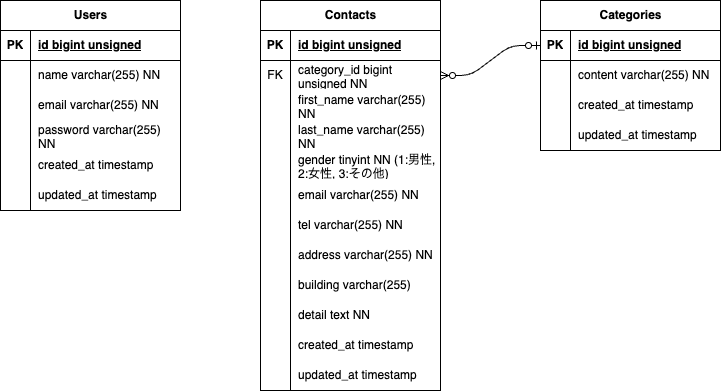

The diagram above was exported from draw.io. Its source (the exported page's mxGraphModel, read from the mxfile embedded in the PNG):
<mxGraphModel dx="467" dy="397" grid="1" gridSize="10" guides="1" tooltips="1" connect="1" arrows="1" fold="1" page="1" pageScale="1" pageWidth="827" pageHeight="1169" math="0" shadow="0">
  <root>
    <mxCell id="0" />
    <mxCell id="1" parent="0" />
    <mxCell id="2" value="&lt;span style=&quot;color: rgb(0, 0, 0);&quot;&gt;Users&lt;/span&gt;" style="shape=table;startSize=30;container=1;collapsible=1;childLayout=tableLayout;fixedRows=1;rowLines=0;fontStyle=1;align=center;resizeLast=1;html=1;" parent="1" vertex="1">
      <mxGeometry x="40" y="80" width="180" height="210" as="geometry" />
    </mxCell>
    <mxCell id="3" value="" style="shape=tableRow;horizontal=0;startSize=0;swimlaneHead=0;swimlaneBody=0;fillColor=none;collapsible=0;dropTarget=0;points=[[0,0.5],[1,0.5]];portConstraint=eastwest;top=0;left=0;right=0;bottom=1;" parent="2" vertex="1">
      <mxGeometry y="30" width="180" height="30" as="geometry" />
    </mxCell>
    <mxCell id="4" value="PK" style="shape=partialRectangle;connectable=0;fillColor=none;top=0;left=0;bottom=0;right=0;fontStyle=1;overflow=hidden;whiteSpace=wrap;html=1;" parent="3" vertex="1">
      <mxGeometry width="30" height="30" as="geometry">
        <mxRectangle width="30" height="30" as="alternateBounds" />
      </mxGeometry>
    </mxCell>
    <mxCell id="5" value="id bigint unsigned" style="shape=partialRectangle;connectable=0;fillColor=none;top=0;left=0;bottom=0;right=0;align=left;spacingLeft=6;fontStyle=5;overflow=hidden;whiteSpace=wrap;html=1;" parent="3" vertex="1">
      <mxGeometry x="30" width="150" height="30" as="geometry">
        <mxRectangle width="150" height="30" as="alternateBounds" />
      </mxGeometry>
    </mxCell>
    <mxCell id="6" value="" style="shape=tableRow;horizontal=0;startSize=0;swimlaneHead=0;swimlaneBody=0;fillColor=none;collapsible=0;dropTarget=0;points=[[0,0.5],[1,0.5]];portConstraint=eastwest;top=0;left=0;right=0;bottom=0;" parent="2" vertex="1">
      <mxGeometry y="60" width="180" height="30" as="geometry" />
    </mxCell>
    <mxCell id="7" value="" style="shape=partialRectangle;connectable=0;fillColor=none;top=0;left=0;bottom=0;right=0;editable=1;overflow=hidden;whiteSpace=wrap;html=1;" parent="6" vertex="1">
      <mxGeometry width="30" height="30" as="geometry">
        <mxRectangle width="30" height="30" as="alternateBounds" />
      </mxGeometry>
    </mxCell>
    <mxCell id="8" value="&lt;span style=&quot;color: rgb(0, 0, 0);&quot;&gt;name varchar(255) NN&lt;/span&gt;" style="shape=partialRectangle;connectable=0;fillColor=none;top=0;left=0;bottom=0;right=0;align=left;spacingLeft=6;overflow=hidden;whiteSpace=wrap;html=1;" parent="6" vertex="1">
      <mxGeometry x="30" width="150" height="30" as="geometry">
        <mxRectangle width="150" height="30" as="alternateBounds" />
      </mxGeometry>
    </mxCell>
    <mxCell id="9" value="" style="shape=tableRow;horizontal=0;startSize=0;swimlaneHead=0;swimlaneBody=0;fillColor=none;collapsible=0;dropTarget=0;points=[[0,0.5],[1,0.5]];portConstraint=eastwest;top=0;left=0;right=0;bottom=0;" parent="2" vertex="1">
      <mxGeometry y="90" width="180" height="30" as="geometry" />
    </mxCell>
    <mxCell id="10" value="" style="shape=partialRectangle;connectable=0;fillColor=none;top=0;left=0;bottom=0;right=0;editable=1;overflow=hidden;whiteSpace=wrap;html=1;" parent="9" vertex="1">
      <mxGeometry width="30" height="30" as="geometry">
        <mxRectangle width="30" height="30" as="alternateBounds" />
      </mxGeometry>
    </mxCell>
    <mxCell id="11" value="&lt;span style=&quot;color: rgb(0, 0, 0);&quot;&gt;email&amp;nbsp;&lt;span style=&quot;color: rgb(0, 0, 0);&quot;&gt;varchar&lt;/span&gt;(255) NN&amp;nbsp;&lt;/span&gt;" style="shape=partialRectangle;connectable=0;fillColor=none;top=0;left=0;bottom=0;right=0;align=left;spacingLeft=6;overflow=hidden;whiteSpace=wrap;html=1;" parent="9" vertex="1">
      <mxGeometry x="30" width="150" height="30" as="geometry">
        <mxRectangle width="150" height="30" as="alternateBounds" />
      </mxGeometry>
    </mxCell>
    <mxCell id="12" value="" style="shape=tableRow;horizontal=0;startSize=0;swimlaneHead=0;swimlaneBody=0;fillColor=none;collapsible=0;dropTarget=0;points=[[0,0.5],[1,0.5]];portConstraint=eastwest;top=0;left=0;right=0;bottom=0;" parent="2" vertex="1">
      <mxGeometry y="120" width="180" height="30" as="geometry" />
    </mxCell>
    <mxCell id="13" value="" style="shape=partialRectangle;connectable=0;fillColor=none;top=0;left=0;bottom=0;right=0;editable=1;overflow=hidden;whiteSpace=wrap;html=1;" parent="12" vertex="1">
      <mxGeometry width="30" height="30" as="geometry">
        <mxRectangle width="30" height="30" as="alternateBounds" />
      </mxGeometry>
    </mxCell>
    <mxCell id="14" value="&lt;span style=&quot;color: rgb(0, 0, 0);&quot;&gt;password&amp;nbsp;&lt;span style=&quot;color: rgb(0, 0, 0);&quot;&gt;varchar&lt;/span&gt;(255) NN&amp;nbsp;&lt;/span&gt;" style="shape=partialRectangle;connectable=0;fillColor=none;top=0;left=0;bottom=0;right=0;align=left;spacingLeft=6;overflow=hidden;whiteSpace=wrap;html=1;" parent="12" vertex="1">
      <mxGeometry x="30" width="150" height="30" as="geometry">
        <mxRectangle width="150" height="30" as="alternateBounds" />
      </mxGeometry>
    </mxCell>
    <mxCell id="41" value="" style="shape=tableRow;horizontal=0;startSize=0;swimlaneHead=0;swimlaneBody=0;fillColor=none;collapsible=0;dropTarget=0;points=[[0,0.5],[1,0.5]];portConstraint=eastwest;top=0;left=0;right=0;bottom=0;" parent="2" vertex="1">
      <mxGeometry y="150" width="180" height="30" as="geometry" />
    </mxCell>
    <mxCell id="42" value="" style="shape=partialRectangle;connectable=0;fillColor=none;top=0;left=0;bottom=0;right=0;editable=1;overflow=hidden;whiteSpace=wrap;html=1;" parent="41" vertex="1">
      <mxGeometry width="30" height="30" as="geometry">
        <mxRectangle width="30" height="30" as="alternateBounds" />
      </mxGeometry>
    </mxCell>
    <mxCell id="43" value="&lt;span style=&quot;color: rgb(0, 0, 0);&quot;&gt;created_at timestamp&amp;nbsp;&amp;nbsp;&lt;/span&gt;" style="shape=partialRectangle;connectable=0;fillColor=none;top=0;left=0;bottom=0;right=0;align=left;spacingLeft=6;overflow=hidden;whiteSpace=wrap;html=1;" parent="41" vertex="1">
      <mxGeometry x="30" width="150" height="30" as="geometry">
        <mxRectangle width="150" height="30" as="alternateBounds" />
      </mxGeometry>
    </mxCell>
    <mxCell id="44" value="" style="shape=tableRow;horizontal=0;startSize=0;swimlaneHead=0;swimlaneBody=0;fillColor=none;collapsible=0;dropTarget=0;points=[[0,0.5],[1,0.5]];portConstraint=eastwest;top=0;left=0;right=0;bottom=0;" parent="2" vertex="1">
      <mxGeometry y="180" width="180" height="30" as="geometry" />
    </mxCell>
    <mxCell id="45" value="" style="shape=partialRectangle;connectable=0;fillColor=none;top=0;left=0;bottom=0;right=0;editable=1;overflow=hidden;whiteSpace=wrap;html=1;" parent="44" vertex="1">
      <mxGeometry width="30" height="30" as="geometry">
        <mxRectangle width="30" height="30" as="alternateBounds" />
      </mxGeometry>
    </mxCell>
    <mxCell id="46" value="&lt;span style=&quot;color: rgb(0, 0, 0);&quot;&gt;updated_at timestamp&lt;/span&gt;" style="shape=partialRectangle;connectable=0;fillColor=none;top=0;left=0;bottom=0;right=0;align=left;spacingLeft=6;overflow=hidden;whiteSpace=wrap;html=1;" parent="44" vertex="1">
      <mxGeometry x="30" width="150" height="30" as="geometry">
        <mxRectangle width="150" height="30" as="alternateBounds" />
      </mxGeometry>
    </mxCell>
    <mxCell id="15" value="Contacts" style="shape=table;startSize=30;container=1;collapsible=1;childLayout=tableLayout;fixedRows=1;rowLines=0;fontStyle=1;align=center;resizeLast=1;html=1;" parent="1" vertex="1">
      <mxGeometry x="300" y="80" width="180" height="390" as="geometry" />
    </mxCell>
    <mxCell id="16" value="" style="shape=tableRow;horizontal=0;startSize=0;swimlaneHead=0;swimlaneBody=0;fillColor=none;collapsible=0;dropTarget=0;points=[[0,0.5],[1,0.5]];portConstraint=eastwest;top=0;left=0;right=0;bottom=1;" parent="15" vertex="1">
      <mxGeometry y="30" width="180" height="30" as="geometry" />
    </mxCell>
    <mxCell id="17" value="PK" style="shape=partialRectangle;connectable=0;fillColor=none;top=0;left=0;bottom=0;right=0;fontStyle=1;overflow=hidden;whiteSpace=wrap;html=1;" parent="16" vertex="1">
      <mxGeometry width="30" height="30" as="geometry">
        <mxRectangle width="30" height="30" as="alternateBounds" />
      </mxGeometry>
    </mxCell>
    <mxCell id="18" value="&lt;span style=&quot;color: rgb(0, 0, 0);&quot;&gt;id bigint unsigned&lt;/span&gt;" style="shape=partialRectangle;connectable=0;fillColor=none;top=0;left=0;bottom=0;right=0;align=left;spacingLeft=6;fontStyle=5;overflow=hidden;whiteSpace=wrap;html=1;" parent="16" vertex="1">
      <mxGeometry x="30" width="150" height="30" as="geometry">
        <mxRectangle width="150" height="30" as="alternateBounds" />
      </mxGeometry>
    </mxCell>
    <mxCell id="19" value="" style="shape=tableRow;horizontal=0;startSize=0;swimlaneHead=0;swimlaneBody=0;fillColor=none;collapsible=0;dropTarget=0;points=[[0,0.5],[1,0.5]];portConstraint=eastwest;top=0;left=0;right=0;bottom=0;" parent="15" vertex="1">
      <mxGeometry y="60" width="180" height="30" as="geometry" />
    </mxCell>
    <mxCell id="20" value="FK" style="shape=partialRectangle;connectable=0;fillColor=none;top=0;left=0;bottom=0;right=0;editable=1;overflow=hidden;whiteSpace=wrap;html=1;" parent="19" vertex="1">
      <mxGeometry width="30" height="30" as="geometry">
        <mxRectangle width="30" height="30" as="alternateBounds" />
      </mxGeometry>
    </mxCell>
    <mxCell id="21" value="&lt;span style=&quot;color: rgb(0, 0, 0);&quot;&gt;category_id&amp;nbsp;bigint unsigned NN&lt;/span&gt;" style="shape=partialRectangle;connectable=0;fillColor=none;top=0;left=0;bottom=0;right=0;align=left;spacingLeft=6;overflow=hidden;whiteSpace=wrap;html=1;" parent="19" vertex="1">
      <mxGeometry x="30" width="150" height="30" as="geometry">
        <mxRectangle width="150" height="30" as="alternateBounds" />
      </mxGeometry>
    </mxCell>
    <mxCell id="22" value="" style="shape=tableRow;horizontal=0;startSize=0;swimlaneHead=0;swimlaneBody=0;fillColor=none;collapsible=0;dropTarget=0;points=[[0,0.5],[1,0.5]];portConstraint=eastwest;top=0;left=0;right=0;bottom=0;" parent="15" vertex="1">
      <mxGeometry y="90" width="180" height="30" as="geometry" />
    </mxCell>
    <mxCell id="23" value="" style="shape=partialRectangle;connectable=0;fillColor=none;top=0;left=0;bottom=0;right=0;editable=1;overflow=hidden;whiteSpace=wrap;html=1;" parent="22" vertex="1">
      <mxGeometry width="30" height="30" as="geometry">
        <mxRectangle width="30" height="30" as="alternateBounds" />
      </mxGeometry>
    </mxCell>
    <mxCell id="24" value="&lt;span style=&quot;color: rgb(0, 0, 0);&quot;&gt;first_name&amp;nbsp;&lt;span style=&quot;color: rgb(0, 0, 0);&quot;&gt;varchar&lt;/span&gt;(255) NN&lt;/span&gt;" style="shape=partialRectangle;connectable=0;fillColor=none;top=0;left=0;bottom=0;right=0;align=left;spacingLeft=6;overflow=hidden;whiteSpace=wrap;html=1;" parent="22" vertex="1">
      <mxGeometry x="30" width="150" height="30" as="geometry">
        <mxRectangle width="150" height="30" as="alternateBounds" />
      </mxGeometry>
    </mxCell>
    <mxCell id="25" value="" style="shape=tableRow;horizontal=0;startSize=0;swimlaneHead=0;swimlaneBody=0;fillColor=none;collapsible=0;dropTarget=0;points=[[0,0.5],[1,0.5]];portConstraint=eastwest;top=0;left=0;right=0;bottom=0;" parent="15" vertex="1">
      <mxGeometry y="120" width="180" height="30" as="geometry" />
    </mxCell>
    <mxCell id="26" value="" style="shape=partialRectangle;connectable=0;fillColor=none;top=0;left=0;bottom=0;right=0;editable=1;overflow=hidden;whiteSpace=wrap;html=1;" parent="25" vertex="1">
      <mxGeometry width="30" height="30" as="geometry">
        <mxRectangle width="30" height="30" as="alternateBounds" />
      </mxGeometry>
    </mxCell>
    <mxCell id="27" value="&lt;span style=&quot;color: rgb(0, 0, 0);&quot;&gt;last_name&amp;nbsp;&lt;span style=&quot;color: rgb(0, 0, 0);&quot;&gt;varchar&lt;/span&gt;(255) NN&lt;/span&gt;" style="shape=partialRectangle;connectable=0;fillColor=none;top=0;left=0;bottom=0;right=0;align=left;spacingLeft=6;overflow=hidden;whiteSpace=wrap;html=1;" parent="25" vertex="1">
      <mxGeometry x="30" width="150" height="30" as="geometry">
        <mxRectangle width="150" height="30" as="alternateBounds" />
      </mxGeometry>
    </mxCell>
    <mxCell id="47" value="" style="shape=tableRow;horizontal=0;startSize=0;swimlaneHead=0;swimlaneBody=0;fillColor=none;collapsible=0;dropTarget=0;points=[[0,0.5],[1,0.5]];portConstraint=eastwest;top=0;left=0;right=0;bottom=0;" parent="15" vertex="1">
      <mxGeometry y="150" width="180" height="30" as="geometry" />
    </mxCell>
    <mxCell id="48" value="" style="shape=partialRectangle;connectable=0;fillColor=none;top=0;left=0;bottom=0;right=0;editable=1;overflow=hidden;whiteSpace=wrap;html=1;" parent="47" vertex="1">
      <mxGeometry width="30" height="30" as="geometry">
        <mxRectangle width="30" height="30" as="alternateBounds" />
      </mxGeometry>
    </mxCell>
    <mxCell id="49" value="&lt;div style=&quot;&quot;&gt;&lt;span style=&quot;color: rgb(0, 0, 0);&quot;&gt;gender tinyint NN (1:男性, 2:女性, 3:その他)&lt;/span&gt;&lt;/div&gt;" style="shape=partialRectangle;connectable=0;fillColor=none;top=0;left=0;bottom=0;right=0;align=left;spacingLeft=6;overflow=hidden;whiteSpace=wrap;html=1;" parent="47" vertex="1">
      <mxGeometry x="30" width="150" height="30" as="geometry">
        <mxRectangle width="150" height="30" as="alternateBounds" />
      </mxGeometry>
    </mxCell>
    <mxCell id="50" value="" style="shape=tableRow;horizontal=0;startSize=0;swimlaneHead=0;swimlaneBody=0;fillColor=none;collapsible=0;dropTarget=0;points=[[0,0.5],[1,0.5]];portConstraint=eastwest;top=0;left=0;right=0;bottom=0;" parent="15" vertex="1">
      <mxGeometry y="180" width="180" height="30" as="geometry" />
    </mxCell>
    <mxCell id="51" value="" style="shape=partialRectangle;connectable=0;fillColor=none;top=0;left=0;bottom=0;right=0;editable=1;overflow=hidden;whiteSpace=wrap;html=1;" parent="50" vertex="1">
      <mxGeometry width="30" height="30" as="geometry">
        <mxRectangle width="30" height="30" as="alternateBounds" />
      </mxGeometry>
    </mxCell>
    <mxCell id="52" value="&lt;span style=&quot;color: rgb(0, 0, 0);&quot;&gt;email&amp;nbsp;&lt;span style=&quot;color: rgb(0, 0, 0);&quot;&gt;varchar&lt;/span&gt;(255) NN&amp;nbsp;&lt;/span&gt;" style="shape=partialRectangle;connectable=0;fillColor=none;top=0;left=0;bottom=0;right=0;align=left;spacingLeft=6;overflow=hidden;whiteSpace=wrap;html=1;" parent="50" vertex="1">
      <mxGeometry x="30" width="150" height="30" as="geometry">
        <mxRectangle width="150" height="30" as="alternateBounds" />
      </mxGeometry>
    </mxCell>
    <mxCell id="53" value="" style="shape=tableRow;horizontal=0;startSize=0;swimlaneHead=0;swimlaneBody=0;fillColor=none;collapsible=0;dropTarget=0;points=[[0,0.5],[1,0.5]];portConstraint=eastwest;top=0;left=0;right=0;bottom=0;" parent="15" vertex="1">
      <mxGeometry y="210" width="180" height="30" as="geometry" />
    </mxCell>
    <mxCell id="54" value="" style="shape=partialRectangle;connectable=0;fillColor=none;top=0;left=0;bottom=0;right=0;editable=1;overflow=hidden;whiteSpace=wrap;html=1;" parent="53" vertex="1">
      <mxGeometry width="30" height="30" as="geometry">
        <mxRectangle width="30" height="30" as="alternateBounds" />
      </mxGeometry>
    </mxCell>
    <mxCell id="55" value="&lt;span style=&quot;color: rgb(0, 0, 0);&quot;&gt;tel&amp;nbsp;&lt;span style=&quot;color: rgb(0, 0, 0);&quot;&gt;varchar&lt;/span&gt;(255) NN&amp;nbsp;&lt;/span&gt;" style="shape=partialRectangle;connectable=0;fillColor=none;top=0;left=0;bottom=0;right=0;align=left;spacingLeft=6;overflow=hidden;whiteSpace=wrap;html=1;" parent="53" vertex="1">
      <mxGeometry x="30" width="150" height="30" as="geometry">
        <mxRectangle width="150" height="30" as="alternateBounds" />
      </mxGeometry>
    </mxCell>
    <mxCell id="56" value="" style="shape=tableRow;horizontal=0;startSize=0;swimlaneHead=0;swimlaneBody=0;fillColor=none;collapsible=0;dropTarget=0;points=[[0,0.5],[1,0.5]];portConstraint=eastwest;top=0;left=0;right=0;bottom=0;" parent="15" vertex="1">
      <mxGeometry y="240" width="180" height="30" as="geometry" />
    </mxCell>
    <mxCell id="57" value="" style="shape=partialRectangle;connectable=0;fillColor=none;top=0;left=0;bottom=0;right=0;editable=1;overflow=hidden;whiteSpace=wrap;html=1;" parent="56" vertex="1">
      <mxGeometry width="30" height="30" as="geometry">
        <mxRectangle width="30" height="30" as="alternateBounds" />
      </mxGeometry>
    </mxCell>
    <mxCell id="58" value="&lt;span style=&quot;color: rgb(0, 0, 0);&quot;&gt;address&amp;nbsp;&lt;span style=&quot;color: rgb(0, 0, 0);&quot;&gt;varchar&lt;/span&gt;(255) NN&amp;nbsp;&lt;/span&gt;" style="shape=partialRectangle;connectable=0;fillColor=none;top=0;left=0;bottom=0;right=0;align=left;spacingLeft=6;overflow=hidden;whiteSpace=wrap;html=1;" parent="56" vertex="1">
      <mxGeometry x="30" width="150" height="30" as="geometry">
        <mxRectangle width="150" height="30" as="alternateBounds" />
      </mxGeometry>
    </mxCell>
    <mxCell id="59" value="" style="shape=tableRow;horizontal=0;startSize=0;swimlaneHead=0;swimlaneBody=0;fillColor=none;collapsible=0;dropTarget=0;points=[[0,0.5],[1,0.5]];portConstraint=eastwest;top=0;left=0;right=0;bottom=0;" parent="15" vertex="1">
      <mxGeometry y="270" width="180" height="30" as="geometry" />
    </mxCell>
    <mxCell id="60" value="" style="shape=partialRectangle;connectable=0;fillColor=none;top=0;left=0;bottom=0;right=0;editable=1;overflow=hidden;whiteSpace=wrap;html=1;" parent="59" vertex="1">
      <mxGeometry width="30" height="30" as="geometry">
        <mxRectangle width="30" height="30" as="alternateBounds" />
      </mxGeometry>
    </mxCell>
    <mxCell id="61" value="&lt;span style=&quot;color: rgb(0, 0, 0);&quot;&gt;building&amp;nbsp;&lt;span style=&quot;color: rgb(0, 0, 0);&quot;&gt;varchar&lt;/span&gt;(255)&amp;nbsp;&lt;/span&gt;" style="shape=partialRectangle;connectable=0;fillColor=none;top=0;left=0;bottom=0;right=0;align=left;spacingLeft=6;overflow=hidden;whiteSpace=wrap;html=1;" parent="59" vertex="1">
      <mxGeometry x="30" width="150" height="30" as="geometry">
        <mxRectangle width="150" height="30" as="alternateBounds" />
      </mxGeometry>
    </mxCell>
    <mxCell id="62" value="" style="shape=tableRow;horizontal=0;startSize=0;swimlaneHead=0;swimlaneBody=0;fillColor=none;collapsible=0;dropTarget=0;points=[[0,0.5],[1,0.5]];portConstraint=eastwest;top=0;left=0;right=0;bottom=0;" parent="15" vertex="1">
      <mxGeometry y="300" width="180" height="30" as="geometry" />
    </mxCell>
    <mxCell id="63" value="" style="shape=partialRectangle;connectable=0;fillColor=none;top=0;left=0;bottom=0;right=0;editable=1;overflow=hidden;whiteSpace=wrap;html=1;" parent="62" vertex="1">
      <mxGeometry width="30" height="30" as="geometry">
        <mxRectangle width="30" height="30" as="alternateBounds" />
      </mxGeometry>
    </mxCell>
    <mxCell id="64" value="&lt;span style=&quot;color: rgb(0, 0, 0);&quot;&gt;detail text NN&lt;/span&gt;" style="shape=partialRectangle;connectable=0;fillColor=none;top=0;left=0;bottom=0;right=0;align=left;spacingLeft=6;overflow=hidden;whiteSpace=wrap;html=1;" parent="62" vertex="1">
      <mxGeometry x="30" width="150" height="30" as="geometry">
        <mxRectangle width="150" height="30" as="alternateBounds" />
      </mxGeometry>
    </mxCell>
    <mxCell id="65" value="" style="shape=tableRow;horizontal=0;startSize=0;swimlaneHead=0;swimlaneBody=0;fillColor=none;collapsible=0;dropTarget=0;points=[[0,0.5],[1,0.5]];portConstraint=eastwest;top=0;left=0;right=0;bottom=0;" parent="15" vertex="1">
      <mxGeometry y="330" width="180" height="30" as="geometry" />
    </mxCell>
    <mxCell id="66" value="" style="shape=partialRectangle;connectable=0;fillColor=none;top=0;left=0;bottom=0;right=0;editable=1;overflow=hidden;whiteSpace=wrap;html=1;" parent="65" vertex="1">
      <mxGeometry width="30" height="30" as="geometry">
        <mxRectangle width="30" height="30" as="alternateBounds" />
      </mxGeometry>
    </mxCell>
    <mxCell id="67" value="&lt;span style=&quot;color: rgb(0, 0, 0);&quot;&gt;created_at timestamp&amp;nbsp;&lt;/span&gt;" style="shape=partialRectangle;connectable=0;fillColor=none;top=0;left=0;bottom=0;right=0;align=left;spacingLeft=6;overflow=hidden;whiteSpace=wrap;html=1;" parent="65" vertex="1">
      <mxGeometry x="30" width="150" height="30" as="geometry">
        <mxRectangle width="150" height="30" as="alternateBounds" />
      </mxGeometry>
    </mxCell>
    <mxCell id="68" value="" style="shape=tableRow;horizontal=0;startSize=0;swimlaneHead=0;swimlaneBody=0;fillColor=none;collapsible=0;dropTarget=0;points=[[0,0.5],[1,0.5]];portConstraint=eastwest;top=0;left=0;right=0;bottom=0;" parent="15" vertex="1">
      <mxGeometry y="360" width="180" height="30" as="geometry" />
    </mxCell>
    <mxCell id="69" value="" style="shape=partialRectangle;connectable=0;fillColor=none;top=0;left=0;bottom=0;right=0;editable=1;overflow=hidden;whiteSpace=wrap;html=1;" parent="68" vertex="1">
      <mxGeometry width="30" height="30" as="geometry">
        <mxRectangle width="30" height="30" as="alternateBounds" />
      </mxGeometry>
    </mxCell>
    <mxCell id="70" value="&lt;span style=&quot;color: rgb(0, 0, 0);&quot;&gt;updated_at timestamp&amp;nbsp;&lt;/span&gt;" style="shape=partialRectangle;connectable=0;fillColor=none;top=0;left=0;bottom=0;right=0;align=left;spacingLeft=6;overflow=hidden;whiteSpace=wrap;html=1;" parent="68" vertex="1">
      <mxGeometry x="30" width="150" height="30" as="geometry">
        <mxRectangle width="150" height="30" as="alternateBounds" />
      </mxGeometry>
    </mxCell>
    <mxCell id="28" value="Categories" style="shape=table;startSize=30;container=1;collapsible=1;childLayout=tableLayout;fixedRows=1;rowLines=0;fontStyle=1;align=center;resizeLast=1;html=1;" parent="1" vertex="1">
      <mxGeometry x="580" y="80" width="180" height="150" as="geometry" />
    </mxCell>
    <mxCell id="29" value="" style="shape=tableRow;horizontal=0;startSize=0;swimlaneHead=0;swimlaneBody=0;fillColor=none;collapsible=0;dropTarget=0;points=[[0,0.5],[1,0.5]];portConstraint=eastwest;top=0;left=0;right=0;bottom=1;" parent="28" vertex="1">
      <mxGeometry y="30" width="180" height="30" as="geometry" />
    </mxCell>
    <mxCell id="30" value="PK" style="shape=partialRectangle;connectable=0;fillColor=none;top=0;left=0;bottom=0;right=0;fontStyle=1;overflow=hidden;whiteSpace=wrap;html=1;" parent="29" vertex="1">
      <mxGeometry width="30" height="30" as="geometry">
        <mxRectangle width="30" height="30" as="alternateBounds" />
      </mxGeometry>
    </mxCell>
    <mxCell id="31" value="&lt;span style=&quot;color: rgb(0, 0, 0);&quot;&gt;id bigint unsigned&lt;/span&gt;" style="shape=partialRectangle;connectable=0;fillColor=none;top=0;left=0;bottom=0;right=0;align=left;spacingLeft=6;fontStyle=5;overflow=hidden;whiteSpace=wrap;html=1;" parent="29" vertex="1">
      <mxGeometry x="30" width="150" height="30" as="geometry">
        <mxRectangle width="150" height="30" as="alternateBounds" />
      </mxGeometry>
    </mxCell>
    <mxCell id="32" value="" style="shape=tableRow;horizontal=0;startSize=0;swimlaneHead=0;swimlaneBody=0;fillColor=none;collapsible=0;dropTarget=0;points=[[0,0.5],[1,0.5]];portConstraint=eastwest;top=0;left=0;right=0;bottom=0;" parent="28" vertex="1">
      <mxGeometry y="60" width="180" height="30" as="geometry" />
    </mxCell>
    <mxCell id="33" value="" style="shape=partialRectangle;connectable=0;fillColor=none;top=0;left=0;bottom=0;right=0;editable=1;overflow=hidden;whiteSpace=wrap;html=1;" parent="32" vertex="1">
      <mxGeometry width="30" height="30" as="geometry">
        <mxRectangle width="30" height="30" as="alternateBounds" />
      </mxGeometry>
    </mxCell>
    <mxCell id="34" value="&lt;span style=&quot;color: rgb(0, 0, 0);&quot;&gt;content&lt;/span&gt;&lt;span style=&quot;scrollbar-color: rgb(226, 226, 226) rgb(251, 251, 251); color: rgb(0, 0, 0);&quot;&gt;&amp;nbsp;&lt;span style=&quot;color: rgb(0, 0, 0);&quot;&gt;varchar&lt;/span&gt;(255) NN&lt;/span&gt;" style="shape=partialRectangle;connectable=0;fillColor=none;top=0;left=0;bottom=0;right=0;align=left;spacingLeft=6;overflow=hidden;whiteSpace=wrap;html=1;" parent="32" vertex="1">
      <mxGeometry x="30" width="150" height="30" as="geometry">
        <mxRectangle width="150" height="30" as="alternateBounds" />
      </mxGeometry>
    </mxCell>
    <mxCell id="35" value="" style="shape=tableRow;horizontal=0;startSize=0;swimlaneHead=0;swimlaneBody=0;fillColor=none;collapsible=0;dropTarget=0;points=[[0,0.5],[1,0.5]];portConstraint=eastwest;top=0;left=0;right=0;bottom=0;" parent="28" vertex="1">
      <mxGeometry y="90" width="180" height="30" as="geometry" />
    </mxCell>
    <mxCell id="36" value="" style="shape=partialRectangle;connectable=0;fillColor=none;top=0;left=0;bottom=0;right=0;editable=1;overflow=hidden;whiteSpace=wrap;html=1;" parent="35" vertex="1">
      <mxGeometry width="30" height="30" as="geometry">
        <mxRectangle width="30" height="30" as="alternateBounds" />
      </mxGeometry>
    </mxCell>
    <mxCell id="37" value="&lt;span style=&quot;color: rgb(0, 0, 0);&quot;&gt;created_at timestamp&amp;nbsp;&amp;nbsp;&lt;/span&gt;" style="shape=partialRectangle;connectable=0;fillColor=none;top=0;left=0;bottom=0;right=0;align=left;spacingLeft=6;overflow=hidden;whiteSpace=wrap;html=1;" parent="35" vertex="1">
      <mxGeometry x="30" width="150" height="30" as="geometry">
        <mxRectangle width="150" height="30" as="alternateBounds" />
      </mxGeometry>
    </mxCell>
    <mxCell id="38" value="" style="shape=tableRow;horizontal=0;startSize=0;swimlaneHead=0;swimlaneBody=0;fillColor=none;collapsible=0;dropTarget=0;points=[[0,0.5],[1,0.5]];portConstraint=eastwest;top=0;left=0;right=0;bottom=0;" parent="28" vertex="1">
      <mxGeometry y="120" width="180" height="30" as="geometry" />
    </mxCell>
    <mxCell id="39" value="" style="shape=partialRectangle;connectable=0;fillColor=none;top=0;left=0;bottom=0;right=0;editable=1;overflow=hidden;whiteSpace=wrap;html=1;" parent="38" vertex="1">
      <mxGeometry width="30" height="30" as="geometry">
        <mxRectangle width="30" height="30" as="alternateBounds" />
      </mxGeometry>
    </mxCell>
    <mxCell id="40" value="&lt;span style=&quot;color: rgb(0, 0, 0);&quot;&gt;updated_at timestamp&lt;/span&gt;" style="shape=partialRectangle;connectable=0;fillColor=none;top=0;left=0;bottom=0;right=0;align=left;spacingLeft=6;overflow=hidden;whiteSpace=wrap;html=1;" parent="38" vertex="1">
      <mxGeometry x="30" width="150" height="30" as="geometry">
        <mxRectangle width="150" height="30" as="alternateBounds" />
      </mxGeometry>
    </mxCell>
    <mxCell id="75" value="" style="edgeStyle=entityRelationEdgeStyle;fontSize=12;html=1;endArrow=ERzeroToMany;startArrow=ERzeroToOne;exitX=0;exitY=0.5;exitDx=0;exitDy=0;entryX=1;entryY=0.5;entryDx=0;entryDy=0;" parent="1" source="29" target="19" edge="1">
      <mxGeometry width="100" height="100" relative="1" as="geometry">
        <mxPoint x="510" y="370" as="sourcePoint" />
        <mxPoint x="610" y="270" as="targetPoint" />
      </mxGeometry>
    </mxCell>
  </root>
</mxGraphModel>